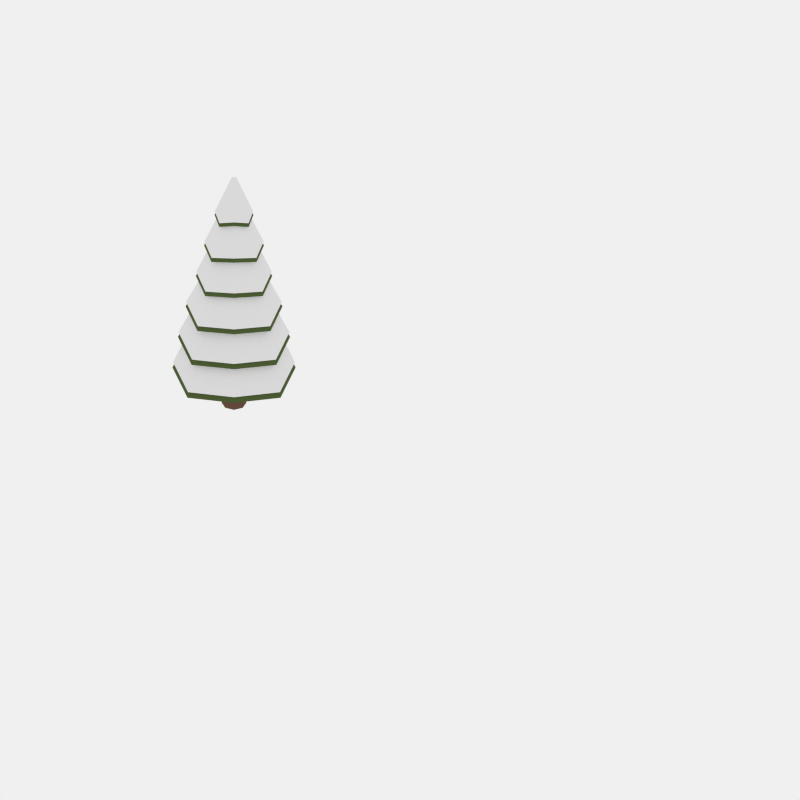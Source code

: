 # Source: Khodr_Tree2_Snow.blend  (saved by Blender 2.71.0; exported with 4.5.12 LTS)
import bpy
from mathutils import Matrix  # noqa: F401  (used for matrix-valued properties, if any)

bpy.ops.wm.read_factory_settings(use_empty=True)
scene = bpy.context.scene
scene.name = 'Scene'

# ---- collections
col_collection_1 = bpy.data.collections.new('Collection 1'); scene.collection.children.link(col_collection_1)
col_collection_2 = bpy.data.collections.new('Collection 2'); scene.collection.children.link(col_collection_2)

# ---- materials (node trees are filled in below, after node groups)
mat_leaves = bpy.data.materials.new('Leaves')
mat_leaves.alpha_threshold = 0.0
mat_leaves.diffuse_color = (0.08323, 0.1626, 0.02944, 1.0)
mat_leaves.roughness = 0.5
mat_leaves.line_color = (0.0, 0.0, 0.0, 1.0)
mat_bark = bpy.data.materials.new('Bark')
mat_bark.alpha_threshold = 0.0
mat_bark.diffuse_color = (0.1282, 0.07626, 0.0547, 1.0)
mat_bark.roughness = 0.5
mat_bark.line_color = (0.0, 0.0, 0.0, 1.0)
mat_snow = bpy.data.materials.new('Snow')
mat_snow.alpha_threshold = 0.0
mat_snow.roughness = 0.5
mat_snow.line_color = (0.0, 0.0, 0.0, 1.0)

# ---- material node trees
mat_leaves.use_nodes = True; mat_leaves.node_tree.nodes.clear()
_N = mat_leaves.node_tree.nodes; _L = mat_leaves.node_tree.links
n0 = _N.new('ShaderNodeOutputMaterial'); n0.name = 'Material Output'; n0.location = (300, 300)
n1 = _N.new('ShaderNodeBsdfDiffuse'); n1.name = 'Diffuse BSDF'; n1.location = (10, 300)
n1.inputs[0].default_value = (0.07799, 0.1149, 0.03519, 1.0)
_L.new(n1.outputs[0], n0.inputs[0])
n0.is_active_output = True
mat_bark.use_nodes = True; mat_bark.node_tree.nodes.clear()
_N = mat_bark.node_tree.nodes; _L = mat_bark.node_tree.links
n0 = _N.new('ShaderNodeOutputMaterial'); n0.name = 'Material Output'; n0.location = (300, 300)
n1 = _N.new('ShaderNodeBsdfDiffuse'); n1.name = 'Diffuse BSDF'; n1.location = (10, 300)
n1.inputs[0].default_value = (0.1626, 0.0858, 0.05921, 1.0)
_L.new(n1.outputs[0], n0.inputs[0])
n0.is_active_output = True
mat_snow.use_nodes = True; mat_snow.node_tree.nodes.clear()
_N = mat_snow.node_tree.nodes; _L = mat_snow.node_tree.links
n0 = _N.new('ShaderNodeOutputMaterial'); n0.name = 'Material Output'; n0.location = (300, 300)
n1 = _N.new('ShaderNodeBsdfDiffuse'); n1.name = 'Diffuse BSDF'; n1.location = (10, 300)
_L.new(n1.outputs[0], n0.inputs[0])
n0.is_active_output = True

# ---- world
world_world = bpy.data.worlds.new('World'); scene.world = world_world
world_world.use_nodes = True; world_world.node_tree.nodes.clear()
_N = world_world.node_tree.nodes; _L = world_world.node_tree.links
n0 = _N.new('ShaderNodeOutputWorld'); n0.name = 'World Output'; n0.location = (300, 300)
n1 = _N.new('ShaderNodeBackground'); n1.name = 'Background'; n1.location = (10, 300)
n1.inputs[0].default_value = (0.8689, 0.8689, 0.8689, 1.0)
_L.new(n1.outputs[0], n0.inputs[0])
n0.is_active_output = True
world_world.color = (0.05088, 0.05088, 0.05088)
world_world.use_sun_shadow = False
world_world.sun_shadow_jitter_overblur = 0.0
world_world.cycles.sampling_method = 'MANUAL'
world_world.cycles.sample_map_resolution = 256

# ---- cameras
cam_camera = bpy.data.cameras.new('Camera')
cam_camera.type = 'ORTHO'
cam_camera.clip_end = 100.0
cam_camera.lens = 35.0
cam_camera.sensor_width = 32.0
cam_camera.sensor_height = 18.0
cam_camera.ortho_scale = 6.134
cam_camera.show_composition_center = True
cam_camera.dof.focus_distance = 0.0

# ---- meshes
me_cylinder_018 = bpy.data.meshes.new('Cylinder.018')
me_cylinder_018.from_pydata([(5.641e-09, 1.263, -1.098), (-1.004e-08, 0.06678, 4.0), (0.8366, 0.8366, -1.0), (0.04722, 0.04722, 4.0), (1.263, -5.313e-08, -1.098), (0.06678, -1.636e-09, 4.0), (0.8366, -0.8366, -1.0), (0.04722, -0.04722, 4.0), (-1.048e-07, -1.263, -1.098), (-1.588e-08, -0.06678, 4.0), (-0.8366, -0.8366, -1.0), (-0.04722, -0.04722, 4.0), (-1.263, 1.713e-08, -1.098), (-0.06678, 2.08e-09, 4.0), (-0.8366, 0.8366, -1.0), (-0.04722, 0.04722, 4.0), (4.208e-09, 1.07, -0.2643), (2.775e-09, 0.8781, 0.569), (1.343e-09, 0.6858, 1.402), (-9.01e-11, 0.4935, 2.236), (-1.523e-09, 0.3012, 3.069), (0.1996, 0.1996, 3.167), (0.327, 0.327, 2.333), (0.4544, 0.4544, 1.5), (0.5818, 0.5818, 0.6667), (0.7092, 0.7092, -0.1667), (0.3012, -1.11e-08, 3.069), (0.4935, -1.95e-08, 2.236), (0.6858, -2.791e-08, 1.402), (0.8781, -3.631e-08, 0.569), (1.07, -4.472e-08, -0.2643), (0.1996, -0.1996, 3.167), (0.327, -0.327, 2.333), (0.4544, -0.4544, 1.5), (0.5818, -0.5818, 0.6667), (0.7092, -0.7092, -0.1667), (-2.786e-08, -0.3012, 3.069), (-4.323e-08, -0.4935, 2.236), (-5.861e-08, -0.6858, 1.402), (-7.399e-08, -0.8781, 0.569), (-8.937e-08, -1.07, -0.2643), (-0.1996, -0.1996, 3.167), (-0.327, -0.327, 2.333), (-0.4544, -0.4544, 1.5), (-0.5818, -0.5818, 0.6667), (-0.7092, -0.7092, -0.1667), (-0.3012, 5.661e-09, 3.069), (-0.4935, 7.955e-09, 2.236), (-0.6858, 1.025e-08, 1.402), (-0.8781, 1.254e-08, 0.569), (-1.07, 1.483e-08, -0.2643), (-0.1996, 0.1996, 3.167), (-0.327, 0.327, 2.333), (-0.4544, 0.4544, 1.5), (-0.5818, 0.5818, 0.6667), (-0.7092, 0.7092, -0.1667), (8.604e-09, 0.4642, 2.998), (0.3076, 0.3076, 3.096), (0.4642, -1.695e-08, 2.998), (0.3076, -0.3076, 3.096), (-3.198e-08, -0.4642, 2.998), (-0.3076, -0.3076, 3.096), (-0.4642, 8.879e-09, 2.998), (-0.3076, 0.3076, 3.096), (1.209e-08, 0.7145, 2.165), (0.4734, 0.4734, 2.263), (0.7145, -2.706e-08, 2.165), (0.4734, -0.4734, 2.263), (-5.038e-08, -0.7145, 2.165), (-0.4734, -0.4734, 2.263), (-0.7145, 1.27e-08, 2.165), (-0.4734, 0.4734, 2.263), (1.074e-08, 0.9109, 1.332), (0.6035, 0.6035, 1.429), (0.9109, -3.775e-08, 1.332), (0.6035, -0.6035, 1.429), (-6.89e-08, -0.9109, 1.332), (-0.6035, -0.6035, 1.429), (-0.9109, 1.293e-08, 1.332), (-0.6035, 0.6035, 1.429), (1.669e-08, 1.155, 0.4984), (0.765, 0.765, 0.5961), (1.155, -4.544e-08, 0.4984), (0.765, -0.765, 0.5961), (-8.426e-08, -1.155, 0.4984), (-0.765, -0.765, 0.5961), (-1.155, 1.88e-08, 0.4984), (-0.765, 0.765, 0.5961), (3.851e-09, 1.338, -0.3349), (0.8862, 0.8862, -0.2373), (1.338, -5.405e-08, -0.3349), (0.8862, -0.8862, -0.2373), (-1.131e-07, -1.338, -0.3349), (-0.8862, -0.8862, -0.2373), (-1.338, 2.037e-08, -0.3349), (-0.8862, 0.8862, -0.2373), (0.973, 0.973, -1.071), (1.469, -6.366e-08, -1.168), (0.973, -0.973, -1.071), (-1.212e-07, -1.469, -1.168), (-0.973, -0.973, -1.071), (-1.469, 1.805e-08, -1.168), (-0.973, 0.973, -1.071), (7.175e-09, 1.469, -1.168), (0.1704, 0.1704, -1.438), (-3.863e-08, 0.241, -1.438), (-3.774e-08, 0.2763, -2.037), (-3.774e-08, 0.2763, -0.8392), (0.1954, 0.1954, -2.037), (0.1954, 0.1954, -0.8392), (0.2763, -1.208e-08, -2.037), (0.2763, -1.208e-08, -0.8392), (0.1954, -0.1954, -2.037), (0.1954, -0.1954, -0.8392), (-6.19e-08, -0.2763, -2.037), (-6.19e-08, -0.2763, -0.8392), (-0.1954, -0.1954, -2.037), (-0.1954, -0.1954, -0.8392), (-0.2763, 3.295e-09, -2.037), (-0.2763, 3.295e-09, -0.8392), (-0.1954, 0.1954, -2.037), (-0.1954, 0.1954, -0.8392), (0.241, -1.053e-08, -1.438), (0.1704, -0.1704, -1.438), (-5.97e-08, -0.241, -1.438), (-0.1704, -0.1704, -1.438), (-0.241, 2.873e-09, -1.438), (-0.1704, 0.1704, -1.438), (5.46e-09, 1.248, -0.9532), (-1.005e-08, 0.06602, 4.087), (0.8271, 0.8271, -0.8567), (0.04668, 0.04668, 4.087), (1.248, -5.258e-08, -0.9532), (0.06602, -1.669e-09, 4.087), (0.8271, -0.8271, -0.8567), (0.04668, -0.04668, 4.087), (-1.037e-07, -1.248, -0.9532), (-1.582e-08, -0.06602, 4.087), (-0.8271, -0.8271, -0.8567), (-0.04668, -0.04668, 4.087), (-1.248, 1.688e-08, -0.9532), (-0.06602, 2.004e-09, 4.087), (-0.8271, 0.8271, -0.8567), (-0.04668, 0.04668, 4.087), (4.043e-09, 1.058, -0.1293), (2.627e-09, 0.8682, 0.6946), (1.21e-09, 0.678, 1.518), (-2.066e-10, 0.4879, 2.342), (-1.623e-09, 0.2978, 3.166), (0.1973, 0.1973, 3.263), (0.3233, 0.3233, 2.439), (0.4492, 0.4492, 1.615), (0.5752, 0.5752, 0.7911), (0.7011, 0.7011, -0.03278), (0.2978, -1.102e-08, 3.166), (0.4879, -1.933e-08, 2.342), (0.678, -2.764e-08, 1.518), (0.8682, -3.595e-08, 0.6946), (1.058, -4.427e-08, -0.1293), (0.1973, -0.1973, 3.263), (0.3233, -0.3233, 2.439), (0.4492, -0.4492, 1.615), (0.5752, -0.5752, 0.7911), (0.7011, -0.7011, -0.03278), (-2.766e-08, -0.2978, 3.166), (-4.286e-08, -0.4879, 2.342), (-5.807e-08, -0.678, 1.518), (-7.327e-08, -0.8682, 0.6946), (-8.848e-08, -1.058, -0.1293), (-0.1973, -0.1973, 3.263), (-0.3233, -0.3233, 2.439), (-0.4492, -0.4492, 1.615), (-0.5752, -0.5752, 0.7911), (-0.7011, -0.7011, -0.03278), (-0.2978, 5.545e-09, 3.166), (-0.4879, 7.812e-09, 2.342), (-0.678, 1.008e-08, 1.518), (-0.8682, 1.235e-08, 0.6946), (-1.058, 1.461e-08, -0.1293), (-0.1973, 0.1973, 3.263), (-0.3233, 0.3233, 2.439), (-0.4492, 0.4492, 1.615), (-0.5752, 0.5752, 0.7911), (-0.7011, 0.7011, -0.03278), (8.389e-09, 0.459, 3.096), (0.3041, 0.3041, 3.193), (0.459, -1.681e-08, 3.096), (0.3041, -0.3041, 3.193), (-3.174e-08, -0.459, 3.096), (-0.3041, -0.3041, 3.193), (-0.459, 8.726e-09, 3.096), (-0.3041, 0.3041, 3.193), (1.184e-08, 0.7064, 2.273), (0.468, 0.468, 2.369), (0.7064, -2.68e-08, 2.273), (0.468, -0.468, 2.369), (-4.992e-08, -0.7064, 2.273), (-0.468, -0.468, 2.369), (-0.7064, 1.25e-08, 2.273), (-0.468, 0.468, 2.369), (1.05e-08, 0.9006, 1.449), (0.5967, 0.5967, 1.545), (0.9006, -3.737e-08, 1.449), (0.5967, -0.5967, 1.545), (-6.823e-08, -0.9006, 1.449), (-0.5967, -0.5967, 1.545), (-0.9006, 1.273e-08, 1.449), (-0.5967, 0.5967, 1.545), (1.638e-08, 1.142, 0.6248), (0.7563, 0.7563, 0.7213), (1.142, -4.498e-08, 0.6248), (0.7563, -0.7563, 0.7213), (-8.342e-08, -1.142, 0.6248), (-0.7563, -0.7563, 0.7213), (-1.142, 1.854e-08, 0.6248), (-0.7563, 0.7563, 0.7213), (3.689e-09, 1.323, -0.1991), (0.8762, 0.8762, -0.1026), (1.323, -5.349e-08, -0.1991), (0.8762, -0.8762, -0.1026), (-1.119e-07, -1.323, -0.1991), (-0.8762, -0.8762, -0.1026), (-1.323, 2.009e-08, -0.1991), (-0.8762, 0.8762, -0.1026), (0.962, 0.962, -0.9264), (1.452, -6.299e-08, -1.023), (0.962, -0.962, -0.9264), (-1.2e-07, -1.452, -1.023), (-0.962, -0.962, -0.9264), (-1.452, 1.779e-08, -1.023), (-0.962, 0.962, -0.9264), (6.977e-09, 1.452, -1.023)], [], [(56, 1, 3, 57), (57, 3, 5, 58), (58, 5, 7, 59), (59, 7, 9, 60), (60, 9, 11, 61), (61, 11, 13, 62), (3, 1, 15, 13, 11, 9, 7, 5), (63, 15, 1, 56), (62, 13, 15, 63), (0, 2, 4, 6, 8, 10, 12, 14), (103, 16, 25, 96), (88, 17, 24, 89), (80, 18, 23, 81), (72, 19, 22, 73), (64, 20, 21, 65), (96, 25, 30, 97), (89, 24, 29, 90), (81, 23, 28, 82), (73, 22, 27, 74), (65, 21, 26, 66), (97, 30, 35, 98), (90, 29, 34, 91), (82, 28, 33, 83), (74, 27, 32, 75), (66, 26, 31, 67), (98, 35, 40, 99), (91, 34, 39, 92), (83, 33, 38, 84), (75, 32, 37, 76), (67, 31, 36, 68), (99, 40, 45, 100), (92, 39, 44, 93), (84, 38, 43, 85), (76, 37, 42, 77), (68, 36, 41, 69), (100, 45, 50, 101), (93, 44, 49, 94), (85, 43, 48, 86), (77, 42, 47, 78), (69, 41, 46, 70), (102, 55, 16, 103), (95, 54, 17, 88), (87, 53, 18, 80), (79, 52, 19, 72), (71, 51, 20, 64), (101, 50, 55, 102), (94, 49, 54, 95), (86, 48, 53, 87), (78, 47, 52, 79), (70, 46, 51, 71), (20, 56, 57, 21), (21, 57, 58, 26), (26, 58, 59, 31), (31, 59, 60, 36), (36, 60, 61, 41), (41, 61, 62, 46), (51, 63, 56, 20), (46, 62, 63, 51), (19, 64, 65, 22), (22, 65, 66, 27), (27, 66, 67, 32), (32, 67, 68, 37), (37, 68, 69, 42), (42, 69, 70, 47), (52, 71, 64, 19), (47, 70, 71, 52), (18, 72, 73, 23), (23, 73, 74, 28), (28, 74, 75, 33), (33, 75, 76, 38), (38, 76, 77, 43), (43, 77, 78, 48), (53, 79, 72, 18), (48, 78, 79, 53), (17, 80, 81, 24), (24, 81, 82, 29), (29, 82, 83, 34), (34, 83, 84, 39), (39, 84, 85, 44), (44, 85, 86, 49), (54, 87, 80, 17), (49, 86, 87, 54), (16, 88, 89, 25), (25, 89, 90, 30), (30, 90, 91, 35), (35, 91, 92, 40), (40, 92, 93, 45), (45, 93, 94, 50), (55, 95, 88, 16), (50, 94, 95, 55), (0, 103, 96, 2), (2, 96, 97, 4), (4, 97, 98, 6), (6, 98, 99, 8), (8, 99, 100, 10), (10, 100, 101, 12), (14, 102, 103, 0), (12, 101, 102, 14), (116, 125, 126, 118), (105, 107, 109, 104), (120, 127, 105, 106), (104, 109, 111, 122), (112, 123, 124, 114), (122, 111, 113, 123), (110, 122, 123, 112), (123, 113, 115, 124), (108, 104, 122, 110), (124, 115, 117, 125), (118, 126, 127, 120), (106, 105, 104, 108), (125, 117, 119, 126), (109, 107, 121, 119, 117, 115, 113, 111), (127, 121, 107, 105), (126, 119, 121, 127), (114, 124, 125, 116), (106, 108, 110, 112, 114, 116, 118, 120), (184, 129, 131, 185), (185, 131, 133, 186), (186, 133, 135, 187), (187, 135, 137, 188), (188, 137, 139, 189), (189, 139, 141, 190), (131, 129, 143, 141, 139, 137, 135, 133), (191, 143, 129, 184), (190, 141, 143, 191), (128, 130, 132, 134, 136, 138, 140, 142), (231, 144, 153, 224), (216, 145, 152, 217), (208, 146, 151, 209), (200, 147, 150, 201), (192, 148, 149, 193), (224, 153, 158, 225), (217, 152, 157, 218), (209, 151, 156, 210), (201, 150, 155, 202), (193, 149, 154, 194), (225, 158, 163, 226), (218, 157, 162, 219), (210, 156, 161, 211), (202, 155, 160, 203), (194, 154, 159, 195), (226, 163, 168, 227), (219, 162, 167, 220), (211, 161, 166, 212), (203, 160, 165, 204), (195, 159, 164, 196), (227, 168, 173, 228), (220, 167, 172, 221), (212, 166, 171, 213), (204, 165, 170, 205), (196, 164, 169, 197), (228, 173, 178, 229), (221, 172, 177, 222), (213, 171, 176, 214), (205, 170, 175, 206), (197, 169, 174, 198), (230, 183, 144, 231), (223, 182, 145, 216), (215, 181, 146, 208), (207, 180, 147, 200), (199, 179, 148, 192), (229, 178, 183, 230), (222, 177, 182, 223), (214, 176, 181, 215), (206, 175, 180, 207), (198, 174, 179, 199), (148, 184, 185, 149), (149, 185, 186, 154), (154, 186, 187, 159), (159, 187, 188, 164), (164, 188, 189, 169), (169, 189, 190, 174), (179, 191, 184, 148), (174, 190, 191, 179), (147, 192, 193, 150), (150, 193, 194, 155), (155, 194, 195, 160), (160, 195, 196, 165), (165, 196, 197, 170), (170, 197, 198, 175), (180, 199, 192, 147), (175, 198, 199, 180), (146, 200, 201, 151), (151, 201, 202, 156), (156, 202, 203, 161), (161, 203, 204, 166), (166, 204, 205, 171), (171, 205, 206, 176), (181, 207, 200, 146), (176, 206, 207, 181), (145, 208, 209, 152), (152, 209, 210, 157), (157, 210, 211, 162), (162, 211, 212, 167), (167, 212, 213, 172), (172, 213, 214, 177), (182, 215, 208, 145), (177, 214, 215, 182), (144, 216, 217, 153), (153, 217, 218, 158), (158, 218, 219, 163), (163, 219, 220, 168), (168, 220, 221, 173), (173, 221, 222, 178), (183, 223, 216, 144), (178, 222, 223, 183), (128, 231, 224, 130), (130, 224, 225, 132), (132, 225, 226, 134), (134, 226, 227, 136), (136, 227, 228, 138), (138, 228, 229, 140), (142, 230, 231, 128), (140, 229, 230, 142)])
me_cylinder_018.polygons.foreach_set('material_index', [0, 0, 0, 0, 0, 0, 0, 0, 0, 0, 0, 0, 0, 0, 0, 0, 0, 0, 0, 0, 0, 0, 0, 0, 0, 0, 0, 0, 0, 0, 0, 0, 0, 0, 0, 0, 0, 0, 0, 0, 0, 0, 0, 0, 0, 0, 0, 0, 0, 0, 0, 0, 0, 0, 0, 0, 0, 0, 0, 0, 0, 0, 0, 0, 0, 0, 0, 0, 0, 0, 0, 0, 0, 0, 0, 0, 0, 0, 0, 0, 0, 0, 0, 0, 0, 0, 0, 0, 0, 0, 0, 0, 0, 0, 0, 0, 0, 0, 1, 1, 1, 1, 1, 1, 1, 1, 1, 1, 1, 1, 1, 1, 1, 1, 1, 1, 2, 2, 2, 2, 2, 2, 2, 2, 2, 2, 2, 2, 2, 2, 2, 2, 2, 2, 2, 2, 2, 2, 2, 2, 2, 2, 2, 2, 2, 2, 2, 2, 2, 2, 2, 2, 2, 2, 2, 2, 2, 2, 2, 2, 2, 2, 2, 2, 2, 2, 2, 2, 2, 2, 2, 2, 2, 2, 2, 2, 2, 2, 2, 2, 2, 2, 2, 2, 2, 2, 2, 2, 2, 2, 2, 2, 2, 2, 2, 2, 2, 2, 2, 2, 2, 2, 2, 2, 2, 2, 2, 2, 2, 2, 2, 2, 2, 2])
me_cylinder_018.materials.append(mat_leaves)
me_cylinder_018.materials.append(mat_bark)
me_cylinder_018.materials.append(mat_snow)
me_cylinder_018.use_remesh_preserve_volume = False
me_cylinder_018.use_remesh_preserve_attributes = False
me_cylinder_018.use_mirror_vertex_groups = False
me_cylinder_018.update()

# ---- objects
ob_khodr_tree2_snow = bpy.data.objects.new('Khodr_Tree2_Snow', me_cylinder_018)
ob_camera = bpy.data.objects.new('Camera', cam_camera)

# ---- transforms, parenting, visibility, modifiers, constraints
ob_khodr_tree2_snow.location = (0.0, 0.0, 0.7078)
ob_khodr_tree2_snow.scale = (0.3435, 0.3435, 0.3435)
ob_khodr_tree2_snow.lineart.crease_threshold = 0.0
ob_camera.location = (20.17, -18.37, 19.26)
ob_camera.rotation_euler = (0.9564, 0.0, 0.7854)
ob_camera.scale = (1.622, 1.622, 1.622)
ob_camera.lock_rotations_4d = False
ob_camera.empty_display_type = 'ARROWS'
ob_camera.color = (0.0, 0.0, 0.0, 0.0)
ob_camera.display_type = 'WIRE'
ob_camera.lineart.crease_threshold = 0.0

# ---- collection membership
col_collection_1.objects.link(ob_khodr_tree2_snow)
col_collection_2.objects.link(ob_camera)

# ---- scene / render settings (as saved in the file)
scene.camera = ob_camera
scene.frame_start = 1; scene.frame_end = 250; scene.frame_set(1)
scene.render.engine = 'CYCLES'
scene.render.image_settings.compression = 90
scene.render.resolution_y = 1920
scene.render.resolution_percentage = 75
scene.render.dither_intensity = 0.0
scene.render.use_border = True
scene.cycles.use_denoising = False
scene.cycles.samples = 250
scene.cycles.sampling_pattern = 'TABULATED_SOBOL'
scene.cycles.light_sampling_threshold = 0.0
scene.cycles.use_adaptive_sampling = False
scene.cycles.use_light_tree = False
scene.cycles.blur_glossy = 0.0
scene.cycles.volume_bounces = 1
scene.cycles.pixel_filter_type = 'GAUSSIAN'
scene.cycles.sample_clamp_indirect = 0.0
scene.view_settings.view_transform = 'Standard'
bpy.context.view_layer.update()
